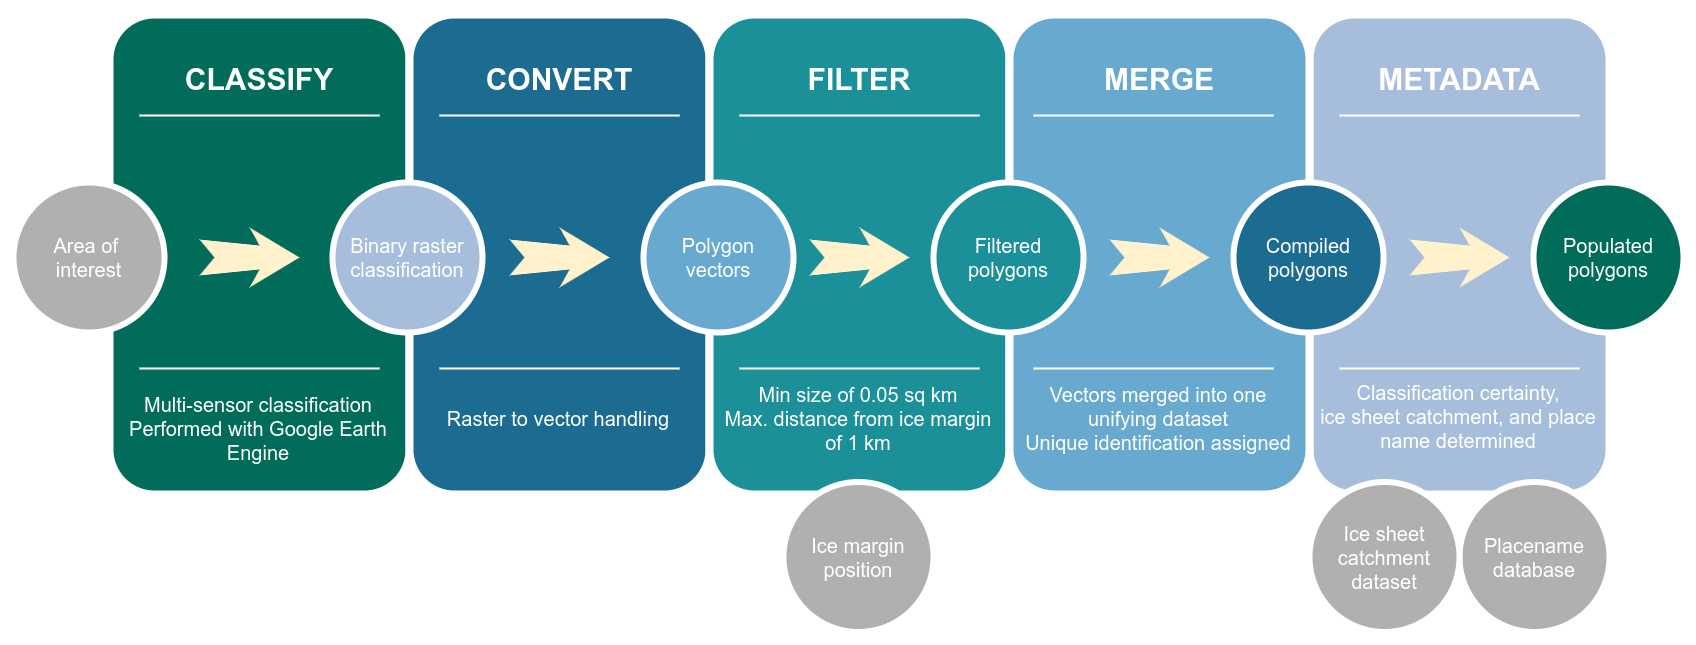

The diagram above was exported from draw.io. Its source (the exported page's mxGraphModel, read from the mxfile embedded in the PNG):
<mxGraphModel dx="2390" dy="1322" grid="1" gridSize="10" guides="1" tooltips="1" connect="1" arrows="1" fold="1" page="1" pageScale="1.5" pageWidth="1169" pageHeight="826" background="none" math="0" shadow="0">
  <root>
    <mxCell id="0" />
    <mxCell id="1" parent="0" />
    <mxCell id="tAtbHKYKXrtK9Nn9ejy--1" value="" style="whiteSpace=wrap;html=1;rounded=1;shadow=0;strokeWidth=8;fontSize=20;align=center;fillColor=#A6BDDB;strokeColor=#FFFFFF;" vertex="1" parent="1">
      <mxGeometry x="1516" y="405" width="300" height="480" as="geometry" />
    </mxCell>
    <mxCell id="tAtbHKYKXrtK9Nn9ejy--3" value="Classification certainty,&lt;div style=&quot;font-size: 20px;&quot;&gt;&lt;div style=&quot;font-size: 20px;&quot;&gt;ice sheet catchment, and place name determined&lt;/div&gt;&lt;div style=&quot;font-size: 20px;&quot;&gt;&lt;br style=&quot;font-size: 20px;&quot;&gt;&lt;/div&gt;&lt;/div&gt;" style="text;html=1;strokeColor=none;fillColor=none;align=center;verticalAlign=middle;whiteSpace=wrap;rounded=0;shadow=0;fontSize=20;fontColor=#FFFFFF;" vertex="1" parent="1">
      <mxGeometry x="1525" y="774" width="280" height="90" as="geometry" />
    </mxCell>
    <mxCell id="tAtbHKYKXrtK9Nn9ejy--4" value="" style="line;strokeWidth=2;html=1;rounded=0;shadow=0;fontSize=27;align=center;fillColor=none;strokeColor=#FFFFFF;" vertex="1" parent="1">
      <mxGeometry x="1546" y="501" width="240" height="10" as="geometry" />
    </mxCell>
    <mxCell id="tAtbHKYKXrtK9Nn9ejy--6" value="" style="html=1;shadow=0;dashed=0;align=center;verticalAlign=middle;shape=mxgraph.arrows2.stylisedArrow;dy=0.6;dx=40;notch=15;feather=0.4;rounded=0;strokeWidth=1;fontSize=27;strokeColor=none;fillColor=#fff2cc;" vertex="1" parent="1">
      <mxGeometry x="1616" y="618" width="100" height="60" as="geometry" />
    </mxCell>
    <mxCell id="tAtbHKYKXrtK9Nn9ejy--7" value="Populated polygons" style="ellipse;whiteSpace=wrap;html=1;rounded=0;shadow=0;strokeWidth=6;fontSize=20;align=center;fillColor=#016C59;strokeColor=#FFFFFF;fontColor=#FFFFFF;" vertex="1" parent="1">
      <mxGeometry x="1740" y="573" width="150" height="150" as="geometry" />
    </mxCell>
    <mxCell id="60da8b9f42644d3a-2" value="" style="whiteSpace=wrap;html=1;rounded=1;shadow=0;strokeWidth=8;fontSize=20;align=center;fillColor=#016C59;strokeColor=#FFFFFF;" parent="1" vertex="1">
      <mxGeometry x="316" y="405" width="300" height="480" as="geometry" />
    </mxCell>
    <mxCell id="60da8b9f42644d3a-3" value="CLASSIFY" style="text;html=1;strokeColor=none;fillColor=none;align=center;verticalAlign=middle;whiteSpace=wrap;rounded=0;shadow=0;fontSize=30;fontColor=#FFFFFF;fontStyle=1" parent="1" vertex="1">
      <mxGeometry x="326" y="440" width="280" height="60" as="geometry" />
    </mxCell>
    <mxCell id="60da8b9f42644d3a-4" value="Multi-sensor classification&lt;div style=&quot;font-size: 20px;&quot;&gt;Performed with Google Earth Engine&lt;/div&gt;" style="text;html=1;strokeColor=none;fillColor=none;align=center;verticalAlign=middle;whiteSpace=wrap;rounded=0;shadow=0;fontSize=20;fontColor=#FFFFFF;" parent="1" vertex="1">
      <mxGeometry x="325" y="774" width="280" height="90" as="geometry" />
    </mxCell>
    <mxCell id="60da8b9f42644d3a-6" value="" style="line;strokeWidth=2;html=1;rounded=0;shadow=0;fontSize=27;align=center;fillColor=none;strokeColor=#FFFFFF;" parent="1" vertex="1">
      <mxGeometry x="346" y="501" width="240" height="10" as="geometry" />
    </mxCell>
    <mxCell id="60da8b9f42644d3a-8" value="Area of&amp;nbsp;&lt;div style=&quot;font-size: 20px;&quot;&gt;interest&lt;/div&gt;" style="ellipse;whiteSpace=wrap;html=1;rounded=0;shadow=0;strokeWidth=6;fontSize=20;align=center;fillColor=#B0B0B0;strokeColor=#FFFFFF;fontColor=#FFFFFF;" parent="1" vertex="1">
      <mxGeometry x="220" y="573" width="151" height="150" as="geometry" />
    </mxCell>
    <mxCell id="60da8b9f42644d3a-9" value="" style="html=1;shadow=0;dashed=0;align=center;verticalAlign=middle;shape=mxgraph.arrows2.stylisedArrow;dy=0.6;dx=40;notch=15;feather=0.4;rounded=0;strokeWidth=1;fontSize=27;strokeColor=none;fillColor=#fff2cc;" parent="1" vertex="1">
      <mxGeometry x="406" y="618" width="100" height="60" as="geometry" />
    </mxCell>
    <mxCell id="60da8b9f42644d3a-17" value="" style="whiteSpace=wrap;html=1;rounded=1;shadow=0;strokeWidth=8;fontSize=20;align=center;fillColor=#1C6B91;strokeColor=#FFFFFF;" parent="1" vertex="1">
      <mxGeometry x="616" y="405" width="300" height="480" as="geometry" />
    </mxCell>
    <mxCell id="60da8b9f42644d3a-18" value="CONVERT" style="text;html=1;strokeColor=none;fillColor=none;align=center;verticalAlign=middle;whiteSpace=wrap;rounded=0;shadow=0;fontSize=30;fontColor=#FFFFFF;fontStyle=1" parent="1" vertex="1">
      <mxGeometry x="626" y="440" width="280" height="60" as="geometry" />
    </mxCell>
    <mxCell id="60da8b9f42644d3a-19" value="Raster to vector handling" style="text;html=1;strokeColor=none;fillColor=none;align=center;verticalAlign=middle;whiteSpace=wrap;rounded=0;shadow=0;fontSize=20;fontColor=#FFFFFF;" parent="1" vertex="1">
      <mxGeometry x="625" y="764" width="280" height="90" as="geometry" />
    </mxCell>
    <mxCell id="60da8b9f42644d3a-20" value="" style="line;strokeWidth=2;html=1;rounded=0;shadow=0;fontSize=27;align=center;fillColor=none;strokeColor=#FFFFFF;" parent="1" vertex="1">
      <mxGeometry x="646" y="501" width="240" height="10" as="geometry" />
    </mxCell>
    <mxCell id="60da8b9f42644d3a-22" value="Binary raster classification" style="ellipse;whiteSpace=wrap;html=1;rounded=0;shadow=0;strokeWidth=6;fontSize=20;align=center;fillColor=#A6BDDB;strokeColor=#FFFFFF;fontColor=#FFFFFF;" parent="1" vertex="1">
      <mxGeometry x="539" y="573" width="150" height="150" as="geometry" />
    </mxCell>
    <mxCell id="60da8b9f42644d3a-23" value="" style="html=1;shadow=0;dashed=0;align=center;verticalAlign=middle;shape=mxgraph.arrows2.stylisedArrow;dy=0.6;dx=40;notch=15;feather=0.4;rounded=0;strokeWidth=1;fontSize=27;strokeColor=none;fillColor=#fff2cc;" parent="1" vertex="1">
      <mxGeometry x="716" y="618" width="100" height="60" as="geometry" />
    </mxCell>
    <mxCell id="60da8b9f42644d3a-24" value="" style="whiteSpace=wrap;html=1;rounded=1;shadow=0;strokeWidth=8;fontSize=20;align=center;fillColor=#1C9099;strokeColor=#FFFFFF;" parent="1" vertex="1">
      <mxGeometry x="916" y="405" width="300" height="480" as="geometry" />
    </mxCell>
    <mxCell id="60da8b9f42644d3a-25" value="FILTER" style="text;html=1;strokeColor=none;fillColor=none;align=center;verticalAlign=middle;whiteSpace=wrap;rounded=0;shadow=0;fontSize=30;fontColor=#FFFFFF;fontStyle=1" parent="1" vertex="1">
      <mxGeometry x="926" y="440" width="280" height="60" as="geometry" />
    </mxCell>
    <mxCell id="60da8b9f42644d3a-26" value="Min size of 0.05 sq km&lt;div style=&quot;font-size: 20px;&quot;&gt;Max. distance from ice margin of 1 km&lt;/div&gt;" style="text;html=1;strokeColor=none;fillColor=none;align=center;verticalAlign=middle;whiteSpace=wrap;rounded=0;shadow=0;fontSize=20;fontColor=#FFFFFF;" parent="1" vertex="1">
      <mxGeometry x="925" y="764" width="280" height="90" as="geometry" />
    </mxCell>
    <mxCell id="60da8b9f42644d3a-27" value="" style="line;strokeWidth=2;html=1;rounded=0;shadow=0;fontSize=27;align=center;fillColor=none;strokeColor=#FFFFFF;" parent="1" vertex="1">
      <mxGeometry x="946" y="501" width="240" height="10" as="geometry" />
    </mxCell>
    <mxCell id="60da8b9f42644d3a-29" value="Polygon&lt;div&gt;vectors&lt;/div&gt;" style="ellipse;whiteSpace=wrap;html=1;rounded=0;shadow=0;strokeWidth=6;fontSize=20;align=center;fillColor=#67A9CF;strokeColor=#FFFFFF;fontColor=#FFFFFF;" parent="1" vertex="1">
      <mxGeometry x="850" y="573" width="150" height="150" as="geometry" />
    </mxCell>
    <mxCell id="60da8b9f42644d3a-30" value="" style="html=1;shadow=0;dashed=0;align=center;verticalAlign=middle;shape=mxgraph.arrows2.stylisedArrow;dy=0.6;dx=40;notch=15;feather=0.4;rounded=0;strokeWidth=1;fontSize=27;strokeColor=none;fillColor=#fff2cc;" parent="1" vertex="1">
      <mxGeometry x="1016" y="618" width="100" height="60" as="geometry" />
    </mxCell>
    <mxCell id="60da8b9f42644d3a-31" value="" style="whiteSpace=wrap;html=1;rounded=1;shadow=0;strokeWidth=8;fontSize=20;align=center;fillColor=#67A9CF;strokeColor=#FFFFFF;" parent="1" vertex="1">
      <mxGeometry x="1216" y="405" width="300" height="480" as="geometry" />
    </mxCell>
    <mxCell id="60da8b9f42644d3a-32" value="MERGE" style="text;html=1;strokeColor=none;fillColor=none;align=center;verticalAlign=middle;whiteSpace=wrap;rounded=0;shadow=0;fontSize=30;fontColor=#FFFFFF;fontStyle=1" parent="1" vertex="1">
      <mxGeometry x="1226" y="440" width="280" height="60" as="geometry" />
    </mxCell>
    <mxCell id="60da8b9f42644d3a-33" value="Vectors merged into one unifying dataset&lt;div style=&quot;font-size: 20px;&quot;&gt;Unique identification assigned&lt;/div&gt;" style="text;html=1;strokeColor=none;fillColor=none;align=center;verticalAlign=middle;whiteSpace=wrap;rounded=0;shadow=0;fontSize=20;fontColor=#FFFFFF;" parent="1" vertex="1">
      <mxGeometry x="1225" y="764" width="280" height="90" as="geometry" />
    </mxCell>
    <mxCell id="60da8b9f42644d3a-34" value="" style="line;strokeWidth=2;html=1;rounded=0;shadow=0;fontSize=27;align=center;fillColor=none;strokeColor=#FFFFFF;" parent="1" vertex="1">
      <mxGeometry x="1240" y="501" width="240" height="10" as="geometry" />
    </mxCell>
    <mxCell id="60da8b9f42644d3a-36" value="Filtered polygons" style="ellipse;whiteSpace=wrap;html=1;rounded=0;shadow=0;strokeWidth=6;fontSize=20;align=center;fillColor=#1C9099;strokeColor=#FFFFFF;fontColor=#FFFFFF;" parent="1" vertex="1">
      <mxGeometry x="1140" y="573" width="150" height="150" as="geometry" />
    </mxCell>
    <mxCell id="60da8b9f42644d3a-37" value="" style="html=1;shadow=0;dashed=0;align=center;verticalAlign=middle;shape=mxgraph.arrows2.stylisedArrow;dy=0.6;dx=40;notch=15;feather=0.4;rounded=0;strokeWidth=1;fontSize=27;strokeColor=none;fillColor=#fff2cc;" parent="1" vertex="1">
      <mxGeometry x="1316" y="618" width="100" height="60" as="geometry" />
    </mxCell>
    <mxCell id="60da8b9f42644d3a-38" value="Compiled polygons" style="ellipse;whiteSpace=wrap;html=1;rounded=0;shadow=0;strokeWidth=6;fontSize=20;align=center;fillColor=#1C6B91;strokeColor=#FFFFFF;fontColor=#FFFFFF;" parent="1" vertex="1">
      <mxGeometry x="1440" y="573" width="150" height="150" as="geometry" />
    </mxCell>
    <mxCell id="tAtbHKYKXrtK9Nn9ejy--8" value="Ice margin position" style="ellipse;whiteSpace=wrap;html=1;rounded=0;shadow=0;strokeWidth=6;fontSize=20;align=center;fillColor=#B0B0B0;strokeColor=#FFFFFF;fontColor=#FFFFFF;" vertex="1" parent="1">
      <mxGeometry x="990" y="872.5" width="150" height="150" as="geometry" />
    </mxCell>
    <mxCell id="tAtbHKYKXrtK9Nn9ejy--9" value="Placename database" style="ellipse;whiteSpace=wrap;html=1;rounded=0;shadow=0;strokeWidth=6;fontSize=20;align=center;fillColor=#B0B0B0;strokeColor=#FFFFFF;fontColor=#FFFFFF;" vertex="1" parent="1">
      <mxGeometry x="1666" y="872.5" width="150" height="150" as="geometry" />
    </mxCell>
    <mxCell id="tAtbHKYKXrtK9Nn9ejy--10" value="Ice sheet catchment dataset" style="ellipse;whiteSpace=wrap;html=1;rounded=0;shadow=0;strokeWidth=6;fontSize=20;align=center;fillColor=#B0B0B0;strokeColor=#FFFFFF;fontColor=#FFFFFF;" vertex="1" parent="1">
      <mxGeometry x="1516" y="872.5" width="150" height="150" as="geometry" />
    </mxCell>
    <mxCell id="tAtbHKYKXrtK9Nn9ejy--2" value="METADATA" style="text;html=1;strokeColor=none;fillColor=none;align=center;verticalAlign=middle;whiteSpace=wrap;rounded=0;shadow=0;fontSize=30;fontColor=#FFFFFF;fontStyle=1" vertex="1" parent="1">
      <mxGeometry x="1526" y="440" width="280" height="60" as="geometry" />
    </mxCell>
    <mxCell id="tAtbHKYKXrtK9Nn9ejy--12" value="" style="line;strokeWidth=2;html=1;rounded=0;shadow=0;fontSize=27;align=center;fillColor=none;strokeColor=#FFFFFF;" vertex="1" parent="1">
      <mxGeometry x="1546" y="754" width="240" height="10" as="geometry" />
    </mxCell>
    <mxCell id="tAtbHKYKXrtK9Nn9ejy--13" value="" style="line;strokeWidth=2;html=1;rounded=0;shadow=0;fontSize=27;align=center;fillColor=none;strokeColor=#FFFFFF;" vertex="1" parent="1">
      <mxGeometry x="346" y="754" width="240" height="10" as="geometry" />
    </mxCell>
    <mxCell id="tAtbHKYKXrtK9Nn9ejy--14" value="" style="line;strokeWidth=2;html=1;rounded=0;shadow=0;fontSize=27;align=center;fillColor=none;strokeColor=#FFFFFF;" vertex="1" parent="1">
      <mxGeometry x="646" y="754" width="240" height="10" as="geometry" />
    </mxCell>
    <mxCell id="tAtbHKYKXrtK9Nn9ejy--15" value="" style="line;strokeWidth=2;html=1;rounded=0;shadow=0;fontSize=27;align=center;fillColor=none;strokeColor=#FFFFFF;" vertex="1" parent="1">
      <mxGeometry x="946" y="754" width="240" height="10" as="geometry" />
    </mxCell>
    <mxCell id="tAtbHKYKXrtK9Nn9ejy--16" value="" style="line;strokeWidth=2;html=1;rounded=0;shadow=0;fontSize=27;align=center;fillColor=none;strokeColor=#FFFFFF;" vertex="1" parent="1">
      <mxGeometry x="1240" y="754" width="240" height="10" as="geometry" />
    </mxCell>
  </root>
</mxGraphModel>